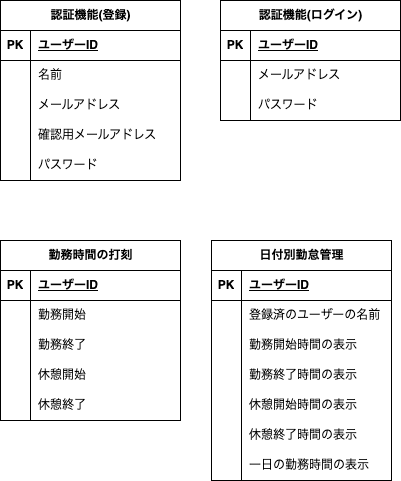

The diagram above was exported from draw.io. Its source (the exported page's mxGraphModel, read from the mxfile embedded in the PNG):
<mxGraphModel dx="545" dy="357" grid="1" gridSize="10" guides="1" tooltips="1" connect="1" arrows="1" fold="1" page="1" pageScale="1" pageWidth="827" pageHeight="1169" math="0" shadow="0">
  <root>
    <mxCell id="0" />
    <mxCell id="1" parent="0" />
    <mxCell id="15" value="認証機能(登録)" style="shape=table;startSize=30;container=1;collapsible=1;childLayout=tableLayout;fixedRows=1;rowLines=0;fontStyle=1;align=center;resizeLast=1;html=1;" vertex="1" parent="1">
      <mxGeometry x="40" y="40" width="180" height="180" as="geometry" />
    </mxCell>
    <mxCell id="16" value="" style="shape=tableRow;horizontal=0;startSize=0;swimlaneHead=0;swimlaneBody=0;fillColor=none;collapsible=0;dropTarget=0;points=[[0,0.5],[1,0.5]];portConstraint=eastwest;top=0;left=0;right=0;bottom=1;" vertex="1" parent="15">
      <mxGeometry y="30" width="180" height="30" as="geometry" />
    </mxCell>
    <mxCell id="17" value="PK" style="shape=partialRectangle;connectable=0;fillColor=none;top=0;left=0;bottom=0;right=0;fontStyle=1;overflow=hidden;whiteSpace=wrap;html=1;" vertex="1" parent="16">
      <mxGeometry width="30" height="30" as="geometry">
        <mxRectangle width="30" height="30" as="alternateBounds" />
      </mxGeometry>
    </mxCell>
    <mxCell id="18" value="ユーザーID" style="shape=partialRectangle;connectable=0;fillColor=none;top=0;left=0;bottom=0;right=0;align=left;spacingLeft=6;fontStyle=5;overflow=hidden;whiteSpace=wrap;html=1;" vertex="1" parent="16">
      <mxGeometry x="30" width="150" height="30" as="geometry">
        <mxRectangle width="150" height="30" as="alternateBounds" />
      </mxGeometry>
    </mxCell>
    <mxCell id="19" value="" style="shape=tableRow;horizontal=0;startSize=0;swimlaneHead=0;swimlaneBody=0;fillColor=none;collapsible=0;dropTarget=0;points=[[0,0.5],[1,0.5]];portConstraint=eastwest;top=0;left=0;right=0;bottom=0;" vertex="1" parent="15">
      <mxGeometry y="60" width="180" height="30" as="geometry" />
    </mxCell>
    <mxCell id="20" value="" style="shape=partialRectangle;connectable=0;fillColor=none;top=0;left=0;bottom=0;right=0;editable=1;overflow=hidden;whiteSpace=wrap;html=1;" vertex="1" parent="19">
      <mxGeometry width="30" height="30" as="geometry">
        <mxRectangle width="30" height="30" as="alternateBounds" />
      </mxGeometry>
    </mxCell>
    <mxCell id="21" value="名前" style="shape=partialRectangle;connectable=0;fillColor=none;top=0;left=0;bottom=0;right=0;align=left;spacingLeft=6;overflow=hidden;whiteSpace=wrap;html=1;" vertex="1" parent="19">
      <mxGeometry x="30" width="150" height="30" as="geometry">
        <mxRectangle width="150" height="30" as="alternateBounds" />
      </mxGeometry>
    </mxCell>
    <mxCell id="22" value="" style="shape=tableRow;horizontal=0;startSize=0;swimlaneHead=0;swimlaneBody=0;fillColor=none;collapsible=0;dropTarget=0;points=[[0,0.5],[1,0.5]];portConstraint=eastwest;top=0;left=0;right=0;bottom=0;" vertex="1" parent="15">
      <mxGeometry y="90" width="180" height="30" as="geometry" />
    </mxCell>
    <mxCell id="23" value="" style="shape=partialRectangle;connectable=0;fillColor=none;top=0;left=0;bottom=0;right=0;editable=1;overflow=hidden;whiteSpace=wrap;html=1;" vertex="1" parent="22">
      <mxGeometry width="30" height="30" as="geometry">
        <mxRectangle width="30" height="30" as="alternateBounds" />
      </mxGeometry>
    </mxCell>
    <mxCell id="24" value="メールアドレス" style="shape=partialRectangle;connectable=0;fillColor=none;top=0;left=0;bottom=0;right=0;align=left;spacingLeft=6;overflow=hidden;whiteSpace=wrap;html=1;" vertex="1" parent="22">
      <mxGeometry x="30" width="150" height="30" as="geometry">
        <mxRectangle width="150" height="30" as="alternateBounds" />
      </mxGeometry>
    </mxCell>
    <mxCell id="25" value="" style="shape=tableRow;horizontal=0;startSize=0;swimlaneHead=0;swimlaneBody=0;fillColor=none;collapsible=0;dropTarget=0;points=[[0,0.5],[1,0.5]];portConstraint=eastwest;top=0;left=0;right=0;bottom=0;" vertex="1" parent="15">
      <mxGeometry y="120" width="180" height="30" as="geometry" />
    </mxCell>
    <mxCell id="26" value="" style="shape=partialRectangle;connectable=0;fillColor=none;top=0;left=0;bottom=0;right=0;editable=1;overflow=hidden;whiteSpace=wrap;html=1;" vertex="1" parent="25">
      <mxGeometry width="30" height="30" as="geometry">
        <mxRectangle width="30" height="30" as="alternateBounds" />
      </mxGeometry>
    </mxCell>
    <mxCell id="27" value="確認用メールアドレス" style="shape=partialRectangle;connectable=0;fillColor=none;top=0;left=0;bottom=0;right=0;align=left;spacingLeft=6;overflow=hidden;whiteSpace=wrap;html=1;" vertex="1" parent="25">
      <mxGeometry x="30" width="150" height="30" as="geometry">
        <mxRectangle width="150" height="30" as="alternateBounds" />
      </mxGeometry>
    </mxCell>
    <mxCell id="28" value="" style="shape=tableRow;horizontal=0;startSize=0;swimlaneHead=0;swimlaneBody=0;fillColor=none;collapsible=0;dropTarget=0;points=[[0,0.5],[1,0.5]];portConstraint=eastwest;top=0;left=0;right=0;bottom=0;" vertex="1" parent="15">
      <mxGeometry y="150" width="180" height="30" as="geometry" />
    </mxCell>
    <mxCell id="29" value="" style="shape=partialRectangle;connectable=0;fillColor=none;top=0;left=0;bottom=0;right=0;editable=1;overflow=hidden;whiteSpace=wrap;html=1;" vertex="1" parent="28">
      <mxGeometry width="30" height="30" as="geometry">
        <mxRectangle width="30" height="30" as="alternateBounds" />
      </mxGeometry>
    </mxCell>
    <mxCell id="30" value="パスワード" style="shape=partialRectangle;connectable=0;fillColor=none;top=0;left=0;bottom=0;right=0;align=left;spacingLeft=6;overflow=hidden;whiteSpace=wrap;html=1;" vertex="1" parent="28">
      <mxGeometry x="30" width="150" height="30" as="geometry">
        <mxRectangle width="150" height="30" as="alternateBounds" />
      </mxGeometry>
    </mxCell>
    <mxCell id="34" value="認証機能(ログイン)" style="shape=table;startSize=30;container=1;collapsible=1;childLayout=tableLayout;fixedRows=1;rowLines=0;fontStyle=1;align=center;resizeLast=1;html=1;" vertex="1" parent="1">
      <mxGeometry x="260" y="40" width="180" height="120" as="geometry" />
    </mxCell>
    <mxCell id="35" value="" style="shape=tableRow;horizontal=0;startSize=0;swimlaneHead=0;swimlaneBody=0;fillColor=none;collapsible=0;dropTarget=0;points=[[0,0.5],[1,0.5]];portConstraint=eastwest;top=0;left=0;right=0;bottom=1;" vertex="1" parent="34">
      <mxGeometry y="30" width="180" height="30" as="geometry" />
    </mxCell>
    <mxCell id="36" value="PK" style="shape=partialRectangle;connectable=0;fillColor=none;top=0;left=0;bottom=0;right=0;fontStyle=1;overflow=hidden;whiteSpace=wrap;html=1;" vertex="1" parent="35">
      <mxGeometry width="30" height="30" as="geometry">
        <mxRectangle width="30" height="30" as="alternateBounds" />
      </mxGeometry>
    </mxCell>
    <mxCell id="37" value="ユーザーID" style="shape=partialRectangle;connectable=0;fillColor=none;top=0;left=0;bottom=0;right=0;align=left;spacingLeft=6;fontStyle=5;overflow=hidden;whiteSpace=wrap;html=1;" vertex="1" parent="35">
      <mxGeometry x="30" width="150" height="30" as="geometry">
        <mxRectangle width="150" height="30" as="alternateBounds" />
      </mxGeometry>
    </mxCell>
    <mxCell id="38" value="" style="shape=tableRow;horizontal=0;startSize=0;swimlaneHead=0;swimlaneBody=0;fillColor=none;collapsible=0;dropTarget=0;points=[[0,0.5],[1,0.5]];portConstraint=eastwest;top=0;left=0;right=0;bottom=0;" vertex="1" parent="34">
      <mxGeometry y="60" width="180" height="30" as="geometry" />
    </mxCell>
    <mxCell id="39" value="" style="shape=partialRectangle;connectable=0;fillColor=none;top=0;left=0;bottom=0;right=0;editable=1;overflow=hidden;whiteSpace=wrap;html=1;" vertex="1" parent="38">
      <mxGeometry width="30" height="30" as="geometry">
        <mxRectangle width="30" height="30" as="alternateBounds" />
      </mxGeometry>
    </mxCell>
    <mxCell id="40" value="メールアドレス" style="shape=partialRectangle;connectable=0;fillColor=none;top=0;left=0;bottom=0;right=0;align=left;spacingLeft=6;overflow=hidden;whiteSpace=wrap;html=1;" vertex="1" parent="38">
      <mxGeometry x="30" width="150" height="30" as="geometry">
        <mxRectangle width="150" height="30" as="alternateBounds" />
      </mxGeometry>
    </mxCell>
    <mxCell id="41" value="" style="shape=tableRow;horizontal=0;startSize=0;swimlaneHead=0;swimlaneBody=0;fillColor=none;collapsible=0;dropTarget=0;points=[[0,0.5],[1,0.5]];portConstraint=eastwest;top=0;left=0;right=0;bottom=0;" vertex="1" parent="34">
      <mxGeometry y="90" width="180" height="30" as="geometry" />
    </mxCell>
    <mxCell id="42" value="" style="shape=partialRectangle;connectable=0;fillColor=none;top=0;left=0;bottom=0;right=0;editable=1;overflow=hidden;whiteSpace=wrap;html=1;" vertex="1" parent="41">
      <mxGeometry width="30" height="30" as="geometry">
        <mxRectangle width="30" height="30" as="alternateBounds" />
      </mxGeometry>
    </mxCell>
    <mxCell id="43" value="パスワード" style="shape=partialRectangle;connectable=0;fillColor=none;top=0;left=0;bottom=0;right=0;align=left;spacingLeft=6;overflow=hidden;whiteSpace=wrap;html=1;" vertex="1" parent="41">
      <mxGeometry x="30" width="150" height="30" as="geometry">
        <mxRectangle width="150" height="30" as="alternateBounds" />
      </mxGeometry>
    </mxCell>
    <mxCell id="47" value="勤務時間の打刻" style="shape=table;startSize=30;container=1;collapsible=1;childLayout=tableLayout;fixedRows=1;rowLines=0;fontStyle=1;align=center;resizeLast=1;html=1;" vertex="1" parent="1">
      <mxGeometry x="40" y="280" width="180" height="180" as="geometry" />
    </mxCell>
    <mxCell id="48" value="" style="shape=tableRow;horizontal=0;startSize=0;swimlaneHead=0;swimlaneBody=0;fillColor=none;collapsible=0;dropTarget=0;points=[[0,0.5],[1,0.5]];portConstraint=eastwest;top=0;left=0;right=0;bottom=1;" vertex="1" parent="47">
      <mxGeometry y="30" width="180" height="30" as="geometry" />
    </mxCell>
    <mxCell id="49" value="PK" style="shape=partialRectangle;connectable=0;fillColor=none;top=0;left=0;bottom=0;right=0;fontStyle=1;overflow=hidden;whiteSpace=wrap;html=1;" vertex="1" parent="48">
      <mxGeometry width="30" height="30" as="geometry">
        <mxRectangle width="30" height="30" as="alternateBounds" />
      </mxGeometry>
    </mxCell>
    <mxCell id="50" value="ユーザーID" style="shape=partialRectangle;connectable=0;fillColor=none;top=0;left=0;bottom=0;right=0;align=left;spacingLeft=6;fontStyle=5;overflow=hidden;whiteSpace=wrap;html=1;" vertex="1" parent="48">
      <mxGeometry x="30" width="150" height="30" as="geometry">
        <mxRectangle width="150" height="30" as="alternateBounds" />
      </mxGeometry>
    </mxCell>
    <mxCell id="51" value="" style="shape=tableRow;horizontal=0;startSize=0;swimlaneHead=0;swimlaneBody=0;fillColor=none;collapsible=0;dropTarget=0;points=[[0,0.5],[1,0.5]];portConstraint=eastwest;top=0;left=0;right=0;bottom=0;" vertex="1" parent="47">
      <mxGeometry y="60" width="180" height="30" as="geometry" />
    </mxCell>
    <mxCell id="52" value="" style="shape=partialRectangle;connectable=0;fillColor=none;top=0;left=0;bottom=0;right=0;editable=1;overflow=hidden;whiteSpace=wrap;html=1;" vertex="1" parent="51">
      <mxGeometry width="30" height="30" as="geometry">
        <mxRectangle width="30" height="30" as="alternateBounds" />
      </mxGeometry>
    </mxCell>
    <mxCell id="53" value="勤務開始" style="shape=partialRectangle;connectable=0;fillColor=none;top=0;left=0;bottom=0;right=0;align=left;spacingLeft=6;overflow=hidden;whiteSpace=wrap;html=1;" vertex="1" parent="51">
      <mxGeometry x="30" width="150" height="30" as="geometry">
        <mxRectangle width="150" height="30" as="alternateBounds" />
      </mxGeometry>
    </mxCell>
    <mxCell id="54" value="" style="shape=tableRow;horizontal=0;startSize=0;swimlaneHead=0;swimlaneBody=0;fillColor=none;collapsible=0;dropTarget=0;points=[[0,0.5],[1,0.5]];portConstraint=eastwest;top=0;left=0;right=0;bottom=0;" vertex="1" parent="47">
      <mxGeometry y="90" width="180" height="30" as="geometry" />
    </mxCell>
    <mxCell id="55" value="" style="shape=partialRectangle;connectable=0;fillColor=none;top=0;left=0;bottom=0;right=0;editable=1;overflow=hidden;whiteSpace=wrap;html=1;" vertex="1" parent="54">
      <mxGeometry width="30" height="30" as="geometry">
        <mxRectangle width="30" height="30" as="alternateBounds" />
      </mxGeometry>
    </mxCell>
    <mxCell id="56" value="勤務終了" style="shape=partialRectangle;connectable=0;fillColor=none;top=0;left=0;bottom=0;right=0;align=left;spacingLeft=6;overflow=hidden;whiteSpace=wrap;html=1;" vertex="1" parent="54">
      <mxGeometry x="30" width="150" height="30" as="geometry">
        <mxRectangle width="150" height="30" as="alternateBounds" />
      </mxGeometry>
    </mxCell>
    <mxCell id="57" value="" style="shape=tableRow;horizontal=0;startSize=0;swimlaneHead=0;swimlaneBody=0;fillColor=none;collapsible=0;dropTarget=0;points=[[0,0.5],[1,0.5]];portConstraint=eastwest;top=0;left=0;right=0;bottom=0;" vertex="1" parent="47">
      <mxGeometry y="120" width="180" height="30" as="geometry" />
    </mxCell>
    <mxCell id="58" value="" style="shape=partialRectangle;connectable=0;fillColor=none;top=0;left=0;bottom=0;right=0;editable=1;overflow=hidden;whiteSpace=wrap;html=1;" vertex="1" parent="57">
      <mxGeometry width="30" height="30" as="geometry">
        <mxRectangle width="30" height="30" as="alternateBounds" />
      </mxGeometry>
    </mxCell>
    <mxCell id="59" value="休憩開始" style="shape=partialRectangle;connectable=0;fillColor=none;top=0;left=0;bottom=0;right=0;align=left;spacingLeft=6;overflow=hidden;whiteSpace=wrap;html=1;" vertex="1" parent="57">
      <mxGeometry x="30" width="150" height="30" as="geometry">
        <mxRectangle width="150" height="30" as="alternateBounds" />
      </mxGeometry>
    </mxCell>
    <mxCell id="73" value="" style="shape=tableRow;horizontal=0;startSize=0;swimlaneHead=0;swimlaneBody=0;fillColor=none;collapsible=0;dropTarget=0;points=[[0,0.5],[1,0.5]];portConstraint=eastwest;top=0;left=0;right=0;bottom=0;" vertex="1" parent="47">
      <mxGeometry y="150" width="180" height="30" as="geometry" />
    </mxCell>
    <mxCell id="74" value="" style="shape=partialRectangle;connectable=0;fillColor=none;top=0;left=0;bottom=0;right=0;editable=1;overflow=hidden;whiteSpace=wrap;html=1;" vertex="1" parent="73">
      <mxGeometry width="30" height="30" as="geometry">
        <mxRectangle width="30" height="30" as="alternateBounds" />
      </mxGeometry>
    </mxCell>
    <mxCell id="75" value="休憩終了" style="shape=partialRectangle;connectable=0;fillColor=none;top=0;left=0;bottom=0;right=0;align=left;spacingLeft=6;overflow=hidden;whiteSpace=wrap;html=1;" vertex="1" parent="73">
      <mxGeometry x="30" width="150" height="30" as="geometry">
        <mxRectangle width="150" height="30" as="alternateBounds" />
      </mxGeometry>
    </mxCell>
    <mxCell id="60" value="日付別勤怠管理" style="shape=table;startSize=30;container=1;collapsible=1;childLayout=tableLayout;fixedRows=1;rowLines=0;fontStyle=1;align=center;resizeLast=1;html=1;" vertex="1" parent="1">
      <mxGeometry x="251" y="280" width="180" height="240" as="geometry">
        <mxRectangle x="250" y="280" width="120" height="30" as="alternateBounds" />
      </mxGeometry>
    </mxCell>
    <mxCell id="61" value="" style="shape=tableRow;horizontal=0;startSize=0;swimlaneHead=0;swimlaneBody=0;fillColor=none;collapsible=0;dropTarget=0;points=[[0,0.5],[1,0.5]];portConstraint=eastwest;top=0;left=0;right=0;bottom=1;" vertex="1" parent="60">
      <mxGeometry y="30" width="180" height="30" as="geometry" />
    </mxCell>
    <mxCell id="62" value="PK" style="shape=partialRectangle;connectable=0;fillColor=none;top=0;left=0;bottom=0;right=0;fontStyle=1;overflow=hidden;whiteSpace=wrap;html=1;" vertex="1" parent="61">
      <mxGeometry width="30" height="30" as="geometry">
        <mxRectangle width="30" height="30" as="alternateBounds" />
      </mxGeometry>
    </mxCell>
    <mxCell id="63" value="ユーザーID" style="shape=partialRectangle;connectable=0;fillColor=none;top=0;left=0;bottom=0;right=0;align=left;spacingLeft=6;fontStyle=5;overflow=hidden;whiteSpace=wrap;html=1;" vertex="1" parent="61">
      <mxGeometry x="30" width="150" height="30" as="geometry">
        <mxRectangle width="150" height="30" as="alternateBounds" />
      </mxGeometry>
    </mxCell>
    <mxCell id="64" value="" style="shape=tableRow;horizontal=0;startSize=0;swimlaneHead=0;swimlaneBody=0;fillColor=none;collapsible=0;dropTarget=0;points=[[0,0.5],[1,0.5]];portConstraint=eastwest;top=0;left=0;right=0;bottom=0;" vertex="1" parent="60">
      <mxGeometry y="60" width="180" height="30" as="geometry" />
    </mxCell>
    <mxCell id="65" value="" style="shape=partialRectangle;connectable=0;fillColor=none;top=0;left=0;bottom=0;right=0;editable=1;overflow=hidden;whiteSpace=wrap;html=1;" vertex="1" parent="64">
      <mxGeometry width="30" height="30" as="geometry">
        <mxRectangle width="30" height="30" as="alternateBounds" />
      </mxGeometry>
    </mxCell>
    <mxCell id="66" value="登録済のユーザーの名前" style="shape=partialRectangle;connectable=0;fillColor=none;top=0;left=0;bottom=0;right=0;align=left;spacingLeft=6;overflow=hidden;whiteSpace=wrap;html=1;" vertex="1" parent="64">
      <mxGeometry x="30" width="150" height="30" as="geometry">
        <mxRectangle width="150" height="30" as="alternateBounds" />
      </mxGeometry>
    </mxCell>
    <mxCell id="67" value="" style="shape=tableRow;horizontal=0;startSize=0;swimlaneHead=0;swimlaneBody=0;fillColor=none;collapsible=0;dropTarget=0;points=[[0,0.5],[1,0.5]];portConstraint=eastwest;top=0;left=0;right=0;bottom=0;" vertex="1" parent="60">
      <mxGeometry y="90" width="180" height="30" as="geometry" />
    </mxCell>
    <mxCell id="68" value="" style="shape=partialRectangle;connectable=0;fillColor=none;top=0;left=0;bottom=0;right=0;editable=1;overflow=hidden;whiteSpace=wrap;html=1;" vertex="1" parent="67">
      <mxGeometry width="30" height="30" as="geometry">
        <mxRectangle width="30" height="30" as="alternateBounds" />
      </mxGeometry>
    </mxCell>
    <mxCell id="69" value="勤務開始時間の表示" style="shape=partialRectangle;connectable=0;fillColor=none;top=0;left=0;bottom=0;right=0;align=left;spacingLeft=6;overflow=hidden;whiteSpace=wrap;html=1;" vertex="1" parent="67">
      <mxGeometry x="30" width="150" height="30" as="geometry">
        <mxRectangle width="150" height="30" as="alternateBounds" />
      </mxGeometry>
    </mxCell>
    <mxCell id="70" value="" style="shape=tableRow;horizontal=0;startSize=0;swimlaneHead=0;swimlaneBody=0;fillColor=none;collapsible=0;dropTarget=0;points=[[0,0.5],[1,0.5]];portConstraint=eastwest;top=0;left=0;right=0;bottom=0;" vertex="1" parent="60">
      <mxGeometry y="120" width="180" height="30" as="geometry" />
    </mxCell>
    <mxCell id="71" value="" style="shape=partialRectangle;connectable=0;fillColor=none;top=0;left=0;bottom=0;right=0;editable=1;overflow=hidden;whiteSpace=wrap;html=1;" vertex="1" parent="70">
      <mxGeometry width="30" height="30" as="geometry">
        <mxRectangle width="30" height="30" as="alternateBounds" />
      </mxGeometry>
    </mxCell>
    <mxCell id="72" value="勤務終了時間の表示" style="shape=partialRectangle;connectable=0;fillColor=none;top=0;left=0;bottom=0;right=0;align=left;spacingLeft=6;overflow=hidden;whiteSpace=wrap;html=1;" vertex="1" parent="70">
      <mxGeometry x="30" width="150" height="30" as="geometry">
        <mxRectangle width="150" height="30" as="alternateBounds" />
      </mxGeometry>
    </mxCell>
    <mxCell id="76" value="" style="shape=tableRow;horizontal=0;startSize=0;swimlaneHead=0;swimlaneBody=0;fillColor=none;collapsible=0;dropTarget=0;points=[[0,0.5],[1,0.5]];portConstraint=eastwest;top=0;left=0;right=0;bottom=0;" vertex="1" parent="60">
      <mxGeometry y="150" width="180" height="30" as="geometry" />
    </mxCell>
    <mxCell id="77" value="" style="shape=partialRectangle;connectable=0;fillColor=none;top=0;left=0;bottom=0;right=0;editable=1;overflow=hidden;whiteSpace=wrap;html=1;" vertex="1" parent="76">
      <mxGeometry width="30" height="30" as="geometry">
        <mxRectangle width="30" height="30" as="alternateBounds" />
      </mxGeometry>
    </mxCell>
    <mxCell id="78" value="休憩開始時間の表示" style="shape=partialRectangle;connectable=0;fillColor=none;top=0;left=0;bottom=0;right=0;align=left;spacingLeft=6;overflow=hidden;whiteSpace=wrap;html=1;" vertex="1" parent="76">
      <mxGeometry x="30" width="150" height="30" as="geometry">
        <mxRectangle width="150" height="30" as="alternateBounds" />
      </mxGeometry>
    </mxCell>
    <mxCell id="79" value="" style="shape=tableRow;horizontal=0;startSize=0;swimlaneHead=0;swimlaneBody=0;fillColor=none;collapsible=0;dropTarget=0;points=[[0,0.5],[1,0.5]];portConstraint=eastwest;top=0;left=0;right=0;bottom=0;" vertex="1" parent="60">
      <mxGeometry y="180" width="180" height="30" as="geometry" />
    </mxCell>
    <mxCell id="80" value="" style="shape=partialRectangle;connectable=0;fillColor=none;top=0;left=0;bottom=0;right=0;editable=1;overflow=hidden;whiteSpace=wrap;html=1;" vertex="1" parent="79">
      <mxGeometry width="30" height="30" as="geometry">
        <mxRectangle width="30" height="30" as="alternateBounds" />
      </mxGeometry>
    </mxCell>
    <mxCell id="81" value="休憩終了時間の表示" style="shape=partialRectangle;connectable=0;fillColor=none;top=0;left=0;bottom=0;right=0;align=left;spacingLeft=6;overflow=hidden;whiteSpace=wrap;html=1;" vertex="1" parent="79">
      <mxGeometry x="30" width="150" height="30" as="geometry">
        <mxRectangle width="150" height="30" as="alternateBounds" />
      </mxGeometry>
    </mxCell>
    <mxCell id="82" value="" style="shape=tableRow;horizontal=0;startSize=0;swimlaneHead=0;swimlaneBody=0;fillColor=none;collapsible=0;dropTarget=0;points=[[0,0.5],[1,0.5]];portConstraint=eastwest;top=0;left=0;right=0;bottom=0;" vertex="1" parent="60">
      <mxGeometry y="210" width="180" height="30" as="geometry" />
    </mxCell>
    <mxCell id="83" value="" style="shape=partialRectangle;connectable=0;fillColor=none;top=0;left=0;bottom=0;right=0;editable=1;overflow=hidden;whiteSpace=wrap;html=1;" vertex="1" parent="82">
      <mxGeometry width="30" height="30" as="geometry">
        <mxRectangle width="30" height="30" as="alternateBounds" />
      </mxGeometry>
    </mxCell>
    <mxCell id="84" value="一日の勤務時間の表示" style="shape=partialRectangle;connectable=0;fillColor=none;top=0;left=0;bottom=0;right=0;align=left;spacingLeft=6;overflow=hidden;whiteSpace=wrap;html=1;" vertex="1" parent="82">
      <mxGeometry x="30" width="150" height="30" as="geometry">
        <mxRectangle width="150" height="30" as="alternateBounds" />
      </mxGeometry>
    </mxCell>
  </root>
</mxGraphModel>